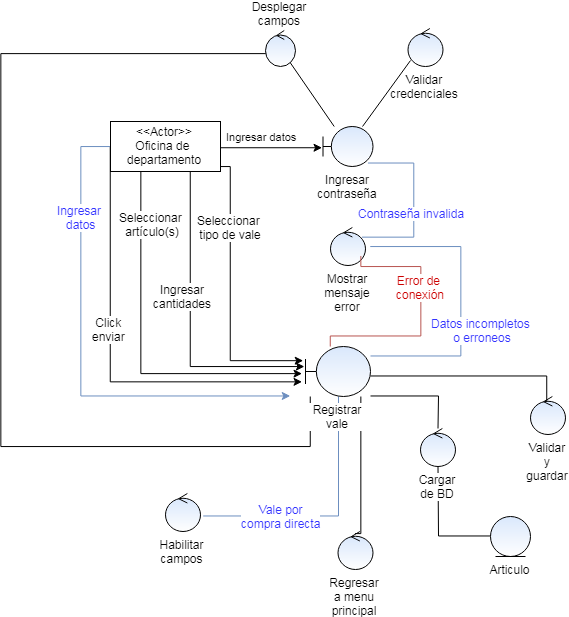

The diagram above was exported from draw.io. Its source (the exported page's mxGraphModel, read from the mxfile embedded in the PNG):
<mxGraphModel dx="2082" dy="567" grid="1" gridSize="10" guides="1" tooltips="1" connect="1" arrows="1" fold="1" page="1" pageScale="1" pageWidth="827" pageHeight="1169" math="0" shadow="0">
  <root>
    <mxCell id="0" />
    <mxCell id="1" parent="0" />
    <mxCell id="vLm_ojLntDfLPKdIQUBt-20" style="edgeStyle=orthogonalEdgeStyle;rounded=0;orthogonalLoop=1;jettySize=auto;html=1;entryX=0.033;entryY=0.639;entryDx=0;entryDy=0;entryPerimeter=0;endArrow=none;endFill=0;" edge="1" parent="1" source="vLm_ojLntDfLPKdIQUBt-18" target="vLm_ojLntDfLPKdIQUBt-3">
      <mxGeometry relative="1" as="geometry">
        <Array as="points">
          <mxPoint x="250" y="480" />
          <mxPoint x="-60" y="480" />
          <mxPoint x="-60" y="87" />
        </Array>
      </mxGeometry>
    </mxCell>
    <mxCell id="vLm_ojLntDfLPKdIQUBt-1" value="Articulo" style="ellipse;shape=umlEntity;whiteSpace=wrap;html=1;labelPosition=center;verticalLabelPosition=bottom;align=center;verticalAlign=top;fillColor=#dae8fc;strokeColor=#000000;gradientColor=#ffffff;" vertex="1" parent="1">
      <mxGeometry x="430" y="550" width="40" height="40" as="geometry" />
    </mxCell>
    <mxCell id="vLm_ojLntDfLPKdIQUBt-8" style="rounded=0;orthogonalLoop=1;jettySize=auto;html=1;endArrow=none;endFill=0;" edge="1" parent="1" source="vLm_ojLntDfLPKdIQUBt-2" target="vLm_ojLntDfLPKdIQUBt-3">
      <mxGeometry relative="1" as="geometry" />
    </mxCell>
    <mxCell id="vLm_ojLntDfLPKdIQUBt-10" style="edgeStyle=none;rounded=0;orthogonalLoop=1;jettySize=auto;html=1;entryX=0.071;entryY=0.842;entryDx=0;entryDy=0;entryPerimeter=0;endArrow=none;endFill=0;" edge="1" parent="1" source="vLm_ojLntDfLPKdIQUBt-2" target="vLm_ojLntDfLPKdIQUBt-9">
      <mxGeometry relative="1" as="geometry" />
    </mxCell>
    <mxCell id="vLm_ojLntDfLPKdIQUBt-15" value="" style="edgeStyle=orthogonalEdgeStyle;rounded=0;orthogonalLoop=1;jettySize=auto;html=1;endArrow=none;endFill=0;exitX=0.9;exitY=0.9;exitDx=0;exitDy=0;exitPerimeter=0;entryX=0.899;entryY=0.262;entryDx=0;entryDy=0;entryPerimeter=0;fillColor=#dae8fc;strokeColor=#6c8ebf;" edge="1" parent="1" source="vLm_ojLntDfLPKdIQUBt-2" target="vLm_ojLntDfLPKdIQUBt-16">
      <mxGeometry relative="1" as="geometry">
        <mxPoint x="287.5" y="280" as="targetPoint" />
        <Array as="points">
          <mxPoint x="353" y="196" />
          <mxPoint x="353" y="271" />
        </Array>
      </mxGeometry>
    </mxCell>
    <mxCell id="vLm_ojLntDfLPKdIQUBt-17" value="Contraseña invalida" style="text;html=1;resizable=0;points=[];align=center;verticalAlign=middle;labelBackgroundColor=#ffffff;fontColor=#3333FF;" vertex="1" connectable="0" parent="vLm_ojLntDfLPKdIQUBt-15">
      <mxGeometry x="-0.2293" y="-2" relative="1" as="geometry">
        <mxPoint x="-1" y="30" as="offset" />
      </mxGeometry>
    </mxCell>
    <mxCell id="vLm_ojLntDfLPKdIQUBt-2" value="Ingresar contraseña" style="shape=umlBoundary;whiteSpace=wrap;html=1;labelPosition=center;verticalLabelPosition=bottom;align=center;verticalAlign=top;fillColor=#dae8fc;strokeColor=#000000;gradientColor=#ffffff;" vertex="1" parent="1">
      <mxGeometry x="262.5" y="160" width="50" height="40" as="geometry" />
    </mxCell>
    <mxCell id="vLm_ojLntDfLPKdIQUBt-3" value="Desplegar campos" style="ellipse;shape=umlControl;whiteSpace=wrap;html=1;labelPosition=center;verticalLabelPosition=top;align=center;verticalAlign=bottom;fillColor=#DAE8FC;strokeColor=#000000;gradientColor=#ffffff;" vertex="1" parent="1">
      <mxGeometry x="205" y="64" width="30" height="36" as="geometry" />
    </mxCell>
    <mxCell id="vLm_ojLntDfLPKdIQUBt-7" value="Ingresar datos" style="edgeStyle=orthogonalEdgeStyle;rounded=0;orthogonalLoop=1;jettySize=auto;html=1;exitX=1;exitY=0.5;exitDx=0;exitDy=0;entryX=-0.01;entryY=0.525;entryDx=0;entryDy=0;entryPerimeter=0;" edge="1" parent="1" source="vLm_ojLntDfLPKdIQUBt-21" target="vLm_ojLntDfLPKdIQUBt-2">
      <mxGeometry x="0.1864" y="15" relative="1" as="geometry">
        <mxPoint x="100" y="181" as="sourcePoint" />
        <mxPoint x="218" y="181" as="targetPoint" />
        <Array as="points">
          <mxPoint x="150" y="181" />
        </Array>
        <mxPoint x="-10" y="4" as="offset" />
      </mxGeometry>
    </mxCell>
    <mxCell id="vLm_ojLntDfLPKdIQUBt-9" value="Validar credenciales" style="ellipse;shape=umlControl;whiteSpace=wrap;html=1;labelPosition=center;verticalLabelPosition=bottom;align=center;verticalAlign=top;fillColor=#dae8fc;strokeColor=#000000;gradientColor=#ffffff;" vertex="1" parent="1">
      <mxGeometry x="347.5" y="62" width="35" height="38" as="geometry" />
    </mxCell>
    <mxCell id="vLm_ojLntDfLPKdIQUBt-16" value="Mostrar mensaje error" style="ellipse;shape=umlControl;whiteSpace=wrap;html=1;labelPosition=center;verticalLabelPosition=bottom;align=center;verticalAlign=top;fillColor=#DAE8FC;strokeColor=#000000;gradientColor=#ffffff;" vertex="1" parent="1">
      <mxGeometry x="270" y="261" width="35" height="38" as="geometry" />
    </mxCell>
    <mxCell id="vLm_ojLntDfLPKdIQUBt-26" style="edgeStyle=orthogonalEdgeStyle;rounded=0;orthogonalLoop=1;jettySize=auto;html=1;endArrow=none;endFill=0;fontColor=#000000;" edge="1" parent="1" source="vLm_ojLntDfLPKdIQUBt-18" target="vLm_ojLntDfLPKdIQUBt-23">
      <mxGeometry relative="1" as="geometry">
        <Array as="points">
          <mxPoint x="378" y="430" />
        </Array>
      </mxGeometry>
    </mxCell>
    <mxCell id="vLm_ojLntDfLPKdIQUBt-30" style="edgeStyle=orthogonalEdgeStyle;rounded=0;orthogonalLoop=1;jettySize=auto;html=1;endArrow=none;endFill=0;fontColor=#CC0000;entryX=0.857;entryY=0.763;entryDx=0;entryDy=0;entryPerimeter=0;fillColor=#f8cecc;strokeColor=#b85450;" edge="1" parent="1" source="vLm_ojLntDfLPKdIQUBt-18" target="vLm_ojLntDfLPKdIQUBt-16">
      <mxGeometry relative="1" as="geometry">
        <mxPoint x="280" y="310" as="targetPoint" />
        <Array as="points">
          <mxPoint x="270" y="370" />
          <mxPoint x="360" y="370" />
          <mxPoint x="360" y="300" />
          <mxPoint x="300" y="300" />
        </Array>
      </mxGeometry>
    </mxCell>
    <mxCell id="vLm_ojLntDfLPKdIQUBt-31" value="Error de &lt;br&gt;conexión" style="text;html=1;resizable=0;points=[];align=center;verticalAlign=middle;labelBackgroundColor=#ffffff;fontColor=#CC0000;" vertex="1" connectable="0" parent="vLm_ojLntDfLPKdIQUBt-30">
      <mxGeometry x="-0.1373" y="2" relative="1" as="geometry">
        <mxPoint x="1.5" y="-47" as="offset" />
      </mxGeometry>
    </mxCell>
    <mxCell id="vLm_ojLntDfLPKdIQUBt-41" style="edgeStyle=orthogonalEdgeStyle;rounded=0;orthogonalLoop=1;jettySize=auto;html=1;entryX=0.462;entryY=0.149;entryDx=0;entryDy=0;entryPerimeter=0;endArrow=none;endFill=0;fontColor=#000000;" edge="1" parent="1" source="vLm_ojLntDfLPKdIQUBt-18" target="vLm_ojLntDfLPKdIQUBt-40">
      <mxGeometry relative="1" as="geometry">
        <Array as="points">
          <mxPoint x="486" y="410" />
        </Array>
      </mxGeometry>
    </mxCell>
    <mxCell id="vLm_ojLntDfLPKdIQUBt-42" style="edgeStyle=orthogonalEdgeStyle;rounded=0;orthogonalLoop=1;jettySize=auto;html=1;entryX=1.143;entryY=0.5;entryDx=0;entryDy=0;entryPerimeter=0;endArrow=none;endFill=0;fontColor=#0000CC;fillColor=#dae8fc;strokeColor=#6c8ebf;" edge="1" parent="1" source="vLm_ojLntDfLPKdIQUBt-18" target="vLm_ojLntDfLPKdIQUBt-16">
      <mxGeometry relative="1" as="geometry">
        <Array as="points">
          <mxPoint x="400" y="390" />
          <mxPoint x="400" y="280" />
        </Array>
      </mxGeometry>
    </mxCell>
    <mxCell id="vLm_ojLntDfLPKdIQUBt-43" value="Datos incompletos&lt;br&gt;&amp;nbsp;o erroneos" style="text;html=1;resizable=0;points=[];align=center;verticalAlign=middle;labelBackgroundColor=#ffffff;fontColor=#3333FF;" vertex="1" connectable="0" parent="vLm_ojLntDfLPKdIQUBt-42">
      <mxGeometry x="0.2377" relative="1" as="geometry">
        <mxPoint x="19.5" y="64" as="offset" />
      </mxGeometry>
    </mxCell>
    <mxCell id="vLm_ojLntDfLPKdIQUBt-44" style="edgeStyle=orthogonalEdgeStyle;rounded=0;orthogonalLoop=1;jettySize=auto;html=1;endArrow=none;endFill=0;fontColor=#3333FF;entryX=0.483;entryY=0.063;entryDx=0;entryDy=0;entryPerimeter=0;" edge="1" parent="1" source="vLm_ojLntDfLPKdIQUBt-18" target="vLm_ojLntDfLPKdIQUBt-46">
      <mxGeometry relative="1" as="geometry">
        <mxPoint x="140" y="550" as="targetPoint" />
        <Array as="points">
          <mxPoint x="300" y="567" />
        </Array>
      </mxGeometry>
    </mxCell>
    <mxCell id="vLm_ojLntDfLPKdIQUBt-48" style="edgeStyle=orthogonalEdgeStyle;rounded=0;orthogonalLoop=1;jettySize=auto;html=1;entryX=1.076;entryY=0.599;entryDx=0;entryDy=0;entryPerimeter=0;endArrow=none;endFill=0;fontColor=#3333FF;fillColor=#dae8fc;strokeColor=#6c8ebf;" edge="1" parent="1" source="vLm_ojLntDfLPKdIQUBt-18" target="vLm_ojLntDfLPKdIQUBt-47">
      <mxGeometry relative="1" as="geometry">
        <Array as="points">
          <mxPoint x="278" y="550" />
        </Array>
      </mxGeometry>
    </mxCell>
    <mxCell id="vLm_ojLntDfLPKdIQUBt-49" value="Vale por&lt;br&gt;compra directa" style="text;html=1;resizable=0;points=[];align=center;verticalAlign=middle;labelBackgroundColor=#ffffff;fontColor=#3333FF;" vertex="1" connectable="0" parent="vLm_ojLntDfLPKdIQUBt-48">
      <mxGeometry x="-0.1255" y="-4" relative="1" as="geometry">
        <mxPoint x="-54.5" y="8" as="offset" />
      </mxGeometry>
    </mxCell>
    <mxCell id="vLm_ojLntDfLPKdIQUBt-18" value="Registrar vale" style="shape=umlBoundary;whiteSpace=wrap;html=1;labelPosition=center;verticalLabelPosition=bottom;align=center;verticalAlign=top;fillColor=#dae8fc;strokeColor=#000000;gradientColor=#ffffff;labelBackgroundColor=#ffffff;" vertex="1" parent="1">
      <mxGeometry x="245" y="380" width="65" height="50" as="geometry" />
    </mxCell>
    <mxCell id="vLm_ojLntDfLPKdIQUBt-32" style="edgeStyle=orthogonalEdgeStyle;rounded=0;orthogonalLoop=1;jettySize=auto;html=1;endArrow=classic;endFill=1;fontColor=#CC0000;entryX=-0.047;entryY=0.553;entryDx=0;entryDy=0;entryPerimeter=0;" edge="1" parent="1" source="vLm_ojLntDfLPKdIQUBt-21" target="vLm_ojLntDfLPKdIQUBt-18">
      <mxGeometry relative="1" as="geometry">
        <mxPoint x="180" y="470" as="targetPoint" />
        <Array as="points">
          <mxPoint x="80" y="407" />
        </Array>
      </mxGeometry>
    </mxCell>
    <mxCell id="vLm_ojLntDfLPKdIQUBt-33" value="Seleccionar &lt;br&gt;artículo(s)" style="text;html=1;resizable=0;points=[];align=center;verticalAlign=middle;labelBackgroundColor=#ffffff;fontColor=#000000;" vertex="1" connectable="0" parent="vLm_ojLntDfLPKdIQUBt-32">
      <mxGeometry x="-0.2075" y="1" relative="1" as="geometry">
        <mxPoint x="9" y="-91" as="offset" />
      </mxGeometry>
    </mxCell>
    <mxCell id="vLm_ojLntDfLPKdIQUBt-34" style="edgeStyle=orthogonalEdgeStyle;rounded=0;orthogonalLoop=1;jettySize=auto;html=1;endArrow=classic;endFill=1;fontColor=#000000;" edge="1" parent="1" source="vLm_ojLntDfLPKdIQUBt-21">
      <mxGeometry relative="1" as="geometry">
        <mxPoint x="244" y="400" as="targetPoint" />
        <Array as="points">
          <mxPoint x="130" y="400" />
        </Array>
      </mxGeometry>
    </mxCell>
    <mxCell id="vLm_ojLntDfLPKdIQUBt-35" value="Ingresar&lt;br&gt;cantidades" style="text;html=1;resizable=0;points=[];align=center;verticalAlign=middle;labelBackgroundColor=#ffffff;fontColor=#000000;" vertex="1" connectable="0" parent="vLm_ojLntDfLPKdIQUBt-34">
      <mxGeometry x="-0.21" y="-1" relative="1" as="geometry">
        <mxPoint x="-7" y="2.5" as="offset" />
      </mxGeometry>
    </mxCell>
    <mxCell id="vLm_ojLntDfLPKdIQUBt-36" style="edgeStyle=orthogonalEdgeStyle;rounded=0;orthogonalLoop=1;jettySize=auto;html=1;entryX=-0.06;entryY=0.7;entryDx=0;entryDy=0;entryPerimeter=0;endArrow=classic;endFill=1;fontColor=#000000;" edge="1" parent="1" source="vLm_ojLntDfLPKdIQUBt-21" target="vLm_ojLntDfLPKdIQUBt-18">
      <mxGeometry relative="1" as="geometry">
        <Array as="points">
          <mxPoint x="50" y="415" />
        </Array>
      </mxGeometry>
    </mxCell>
    <mxCell id="vLm_ojLntDfLPKdIQUBt-37" value="Click&lt;br&gt;enviar" style="text;html=1;resizable=0;points=[];align=center;verticalAlign=middle;labelBackgroundColor=#ffffff;fontColor=#000000;" vertex="1" connectable="0" parent="vLm_ojLntDfLPKdIQUBt-36">
      <mxGeometry x="-0.1457" y="-2" relative="1" as="geometry">
        <mxPoint as="offset" />
      </mxGeometry>
    </mxCell>
    <mxCell id="vLm_ojLntDfLPKdIQUBt-50" style="edgeStyle=orthogonalEdgeStyle;rounded=0;orthogonalLoop=1;jettySize=auto;html=1;entryX=-0.027;entryY=0.289;entryDx=0;entryDy=0;entryPerimeter=0;endArrow=classic;endFill=1;fontColor=#3333FF;" edge="1" parent="1" source="vLm_ojLntDfLPKdIQUBt-21" target="vLm_ojLntDfLPKdIQUBt-18">
      <mxGeometry relative="1" as="geometry">
        <Array as="points">
          <mxPoint x="170" y="200" />
          <mxPoint x="170" y="394" />
        </Array>
      </mxGeometry>
    </mxCell>
    <mxCell id="vLm_ojLntDfLPKdIQUBt-51" value="Seleccionar&amp;nbsp;&lt;br&gt;tipo de vale" style="text;html=1;resizable=0;points=[];align=center;verticalAlign=middle;labelBackgroundColor=#ffffff;fontColor=#000000;" vertex="1" connectable="0" parent="vLm_ojLntDfLPKdIQUBt-50">
      <mxGeometry x="-0.4914" y="-2" relative="1" as="geometry">
        <mxPoint x="1.5" y="-0.5" as="offset" />
      </mxGeometry>
    </mxCell>
    <mxCell id="vLm_ojLntDfLPKdIQUBt-52" style="edgeStyle=orthogonalEdgeStyle;rounded=0;orthogonalLoop=1;jettySize=auto;html=1;endArrow=classic;endFill=1;fontColor=#000000;fillColor=#dae8fc;strokeColor=#6c8ebf;" edge="1" parent="1" source="vLm_ojLntDfLPKdIQUBt-21">
      <mxGeometry relative="1" as="geometry">
        <mxPoint x="230" y="429" as="targetPoint" />
        <Array as="points">
          <mxPoint x="20" y="180" />
          <mxPoint x="20" y="429" />
          <mxPoint x="230" y="429" />
        </Array>
      </mxGeometry>
    </mxCell>
    <mxCell id="vLm_ojLntDfLPKdIQUBt-53" value="Ingresar&amp;nbsp;&lt;br&gt;datos" style="text;html=1;resizable=0;points=[];align=center;verticalAlign=middle;labelBackgroundColor=#ffffff;fontColor=#3333FF;" vertex="1" connectable="0" parent="vLm_ojLntDfLPKdIQUBt-52">
      <mxGeometry x="-0.0838" relative="1" as="geometry">
        <mxPoint x="-0.5" y="-124" as="offset" />
      </mxGeometry>
    </mxCell>
    <mxCell id="vLm_ojLntDfLPKdIQUBt-21" value="&amp;lt;&amp;lt;Actor&amp;gt;&amp;gt;&lt;br&gt;Oficina de &lt;br&gt;departamento" style="html=1;" vertex="1" parent="1">
      <mxGeometry x="50" y="155" width="110" height="50" as="geometry" />
    </mxCell>
    <mxCell id="vLm_ojLntDfLPKdIQUBt-27" style="edgeStyle=orthogonalEdgeStyle;rounded=0;orthogonalLoop=1;jettySize=auto;html=1;entryX=0;entryY=0.5;entryDx=0;entryDy=0;endArrow=none;endFill=0;fontColor=#000000;" edge="1" parent="1" source="vLm_ojLntDfLPKdIQUBt-23" target="vLm_ojLntDfLPKdIQUBt-1">
      <mxGeometry relative="1" as="geometry">
        <Array as="points">
          <mxPoint x="378" y="570" />
        </Array>
      </mxGeometry>
    </mxCell>
    <mxCell id="vLm_ojLntDfLPKdIQUBt-23" value="Cargar de BD" style="ellipse;shape=umlControl;whiteSpace=wrap;html=1;labelPosition=center;verticalLabelPosition=bottom;align=center;verticalAlign=top;fillColor=#DAE8FC;strokeColor=#000000;gradientColor=#ffffff;labelBackgroundColor=#ffffff;" vertex="1" parent="1">
      <mxGeometry x="360" y="462" width="35" height="38" as="geometry" />
    </mxCell>
    <mxCell id="vLm_ojLntDfLPKdIQUBt-40" value="Validar y guardar" style="ellipse;shape=umlControl;whiteSpace=wrap;html=1;labelPosition=center;verticalLabelPosition=bottom;align=center;verticalAlign=top;fillColor=#DAE8FC;strokeColor=#000000;gradientColor=#ffffff;labelBackgroundColor=#ffffff;" vertex="1" parent="1">
      <mxGeometry x="470" y="430" width="35" height="38" as="geometry" />
    </mxCell>
    <mxCell id="vLm_ojLntDfLPKdIQUBt-46" value="Regresar a menu principal" style="ellipse;shape=umlControl;whiteSpace=wrap;html=1;labelPosition=center;verticalLabelPosition=bottom;align=center;verticalAlign=top;fillColor=#DAE8FC;strokeColor=#000000;gradientColor=#ffffff;labelBackgroundColor=#ffffff;" vertex="1" parent="1">
      <mxGeometry x="277.5" y="565" width="35" height="38" as="geometry" />
    </mxCell>
    <mxCell id="vLm_ojLntDfLPKdIQUBt-47" value="Habilitar campos" style="ellipse;shape=umlControl;whiteSpace=wrap;html=1;labelPosition=center;verticalLabelPosition=bottom;align=center;verticalAlign=top;fillColor=#DAE8FC;strokeColor=#000000;gradientColor=#ffffff;labelBackgroundColor=#ffffff;" vertex="1" parent="1">
      <mxGeometry x="105" y="527" width="35" height="38" as="geometry" />
    </mxCell>
  </root>
</mxGraphModel>